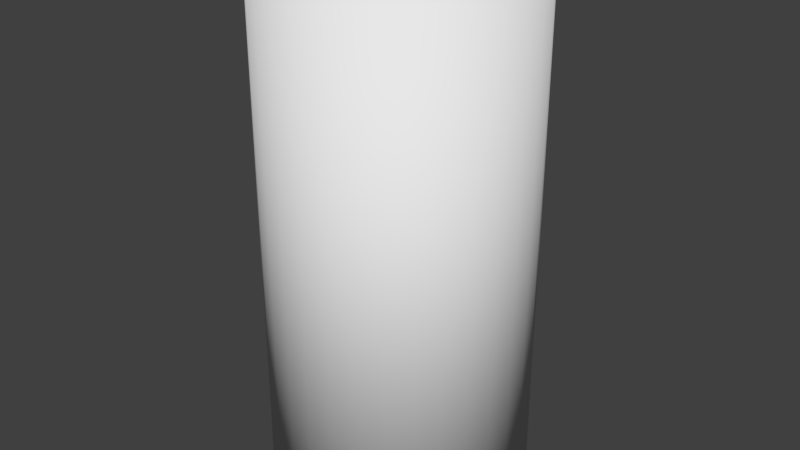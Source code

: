 # Source: ExplodingBarrel.blend  (saved by Blender 2.79.0; exported with 4.5.12 LTS)
import bpy
from mathutils import Matrix  # noqa: F401  (used for matrix-valued properties, if any)

bpy.ops.wm.read_factory_settings(use_empty=True)
scene = bpy.context.scene
scene.name = 'Scene'

# ---- collections
col_collection_1 = bpy.data.collections.new('Collection 1'); scene.collection.children.link(col_collection_1)

# ---- materials (node trees are filled in below, after node groups)
mat_barrel = bpy.data.materials.new('Barrel')
mat_barrel.alpha_threshold = 0.0
mat_barrel.use_transparent_shadow = False
mat_barrel.roughness = 0.5

# ---- material node trees

# ---- world
world_world = bpy.data.worlds.new('World'); scene.world = world_world
world_world.color = (0.05088, 0.05088, 0.05088)
world_world.use_sun_shadow = False
world_world.sun_shadow_jitter_overblur = 0.0
world_world.cycles.sampling_method = 'MANUAL'

# ---- meshes
me_cylinder = bpy.data.meshes.new('Cylinder')
me_cylinder.from_pydata([(0.0, 1.0, -2.0), (0.0, 1.0, 2.0), (0.1951, 0.9808, -2.0), (0.1951, 0.9808, 2.0), (0.3827, 0.9239, -2.0), (0.3827, 0.9239, 2.0), (0.5556, 0.8315, -2.0), (0.5556, 0.8315, 2.0), (0.7071, 0.7071, -2.0), (0.7071, 0.7071, 2.0), (0.8315, 0.5556, -2.0), (0.8315, 0.5556, 2.0), (0.9239, 0.3827, -2.0), (0.9239, 0.3827, 2.0), (0.9808, 0.1951, -2.0), (0.9808, 0.1951, 2.0), (1.0, 7.55e-08, -2.0), (1.0, 7.55e-08, 2.0), (0.9808, -0.1951, -2.0), (0.9808, -0.1951, 2.0), (0.9239, -0.3827, -2.0), (0.9239, -0.3827, 2.0), (0.8315, -0.5556, -2.0), (0.8315, -0.5556, 2.0), (0.7071, -0.7071, -2.0), (0.7071, -0.7071, 2.0), (0.5556, -0.8315, -2.0), (0.5556, -0.8315, 2.0), (0.3827, -0.9239, -2.0), (0.3827, -0.9239, 2.0), (0.1951, -0.9808, -2.0), (0.1951, -0.9808, 2.0), (-3.258e-07, -1.0, -2.0), (-3.258e-07, -1.0, 2.0), (-0.1951, -0.9808, -2.0), (-0.1951, -0.9808, 2.0), (-0.3827, -0.9239, -2.0), (-0.3827, -0.9239, 2.0), (-0.5556, -0.8315, -2.0), (-0.5556, -0.8315, 2.0), (-0.7071, -0.7071, -2.0), (-0.7071, -0.7071, 2.0), (-0.8315, -0.5556, -2.0), (-0.8315, -0.5556, 2.0), (-0.9239, -0.3827, -2.0), (-0.9239, -0.3827, 2.0), (-0.9808, -0.1951, -2.0), (-0.9808, -0.1951, 2.0), (-1.0, 9.656e-07, -2.0), (-1.0, 9.656e-07, 2.0), (-0.9808, 0.1951, -2.0), (-0.9808, 0.1951, 2.0), (-0.9239, 0.3827, -2.0), (-0.9239, 0.3827, 2.0), (-0.8315, 0.5556, -2.0), (-0.8315, 0.5556, 2.0), (-0.7071, 0.7071, -2.0), (-0.7071, 0.7071, 2.0), (-0.5556, 0.8315, -2.0), (-0.5556, 0.8315, 2.0), (-0.3827, 0.9239, -2.0), (-0.3827, 0.9239, 2.0), (-0.1951, 0.9808, -2.0), (-0.1951, 0.9808, 2.0)], [], [(0, 1, 3, 2), (2, 3, 5, 4), (4, 5, 7, 6), (6, 7, 9, 8), (8, 9, 11, 10), (10, 11, 13, 12), (12, 13, 15, 14), (14, 15, 17, 16), (16, 17, 19, 18), (18, 19, 21, 20), (20, 21, 23, 22), (22, 23, 25, 24), (24, 25, 27, 26), (26, 27, 29, 28), (28, 29, 31, 30), (30, 31, 33, 32), (32, 33, 35, 34), (34, 35, 37, 36), (36, 37, 39, 38), (38, 39, 41, 40), (40, 41, 43, 42), (42, 43, 45, 44), (44, 45, 47, 46), (46, 47, 49, 48), (48, 49, 51, 50), (50, 51, 53, 52), (52, 53, 55, 54), (54, 55, 57, 56), (56, 57, 59, 58), (58, 59, 61, 60), (3, 1, 63, 61, 59, 57, 55, 53, 51, 49, 47, 45, 43, 41, 39, 37, 35, 33, 31, 29, 27, 25, 23, 21, 19, 17, 15, 13, 11, 9, 7, 5), (60, 61, 63, 62), (62, 63, 1, 0), (0, 2, 4, 6, 8, 10, 12, 14, 16, 18, 20, 22, 24, 26, 28, 30, 32, 34, 36, 38, 40, 42, 44, 46, 48, 50, 52, 54, 56, 58, 60, 62)])
me_cylinder.polygons.foreach_set('use_smooth', [True] * 34)
_uv = me_cylinder.uv_layers.new(name='UVMap')
_uv.uv.foreach_set('vector', [0.4828, 0.01387, 0.4828, 0.5705, 0.4491, 0.5705, 0.4491, 0.01387, 0.4491, 0.01387, 0.4491, 0.5705, 0.416, 0.5705, 0.416, 0.01387, 0.416, 0.01387, 0.416, 0.5705, 0.3849, 0.5705, 0.3849, 0.01387, 0.06241, 0.01387, 0.06241, 0.5705, 0.03436, 0.5705, 0.03436, 0.01387, 0.03436, 0.01387, 0.03436, 0.5705, 0.01051, 0.5705, 0.01051, 0.01387, 0.7609, 0.5705, 0.7609, 0.01387, 0.789, 0.01387, 0.789, 0.5705, 0.789, 0.5705, 0.789, 0.01387, 0.8202, 0.01387, 0.8202, 0.5705, 0.8202, 0.5705, 0.8202, 0.01387, 0.8532, 0.01387, 0.8532, 0.5705, 0.8532, 0.5705, 0.8532, 0.01387, 0.887, 0.01387, 0.887, 0.5705, 0.887, 0.5705, 0.887, 0.01387, 0.9201, 0.01387, 0.9201, 0.5705, 0.9201, 0.5705, 0.9201, 0.01387, 0.9512, 0.01387, 0.9512, 0.5705, 0.9512, 0.5705, 0.9512, 0.01387, 0.9793, 0.01387, 0.9793, 0.5705, 0.2766, 0.5705, 0.2766, 0.01387, 0.3046, 0.01387, 0.3046, 0.5705, 0.3046, 0.5705, 0.3046, 0.01387, 0.3358, 0.01387, 0.3358, 0.5705, 0.3358, 0.5705, 0.3358, 0.01387, 0.3689, 0.01387, 0.3689, 0.5705, 0.3354, 0.5722, 0.3354, 0.01553, 0.3691, 0.01553, 0.3691, 0.5722, 0.2612, 0.5722, 0.2612, 0.01553, 0.2943, 0.01553, 0.2943, 0.5722, 0.2943, 0.5722, 0.2943, 0.01553, 0.3255, 0.01553, 0.3255, 0.5722, 0.3255, 0.5722, 0.3255, 0.01553, 0.3535, 0.01553, 0.3535, 0.5722, 0.3535, 0.5722, 0.3535, 0.01553, 0.3774, 0.01553, 0.3774, 0.5722, 0.6196, 0.01553, 0.6196, 0.5722, 0.5915, 0.5722, 0.5915, 0.01553, 0.7329, 0.01387, 0.7329, 0.5705, 0.7017, 0.5705, 0.7017, 0.01387, 0.7017, 0.01387, 0.7017, 0.5705, 0.6686, 0.5705, 0.6686, 0.01387, 0.6686, 0.01387, 0.6686, 0.5705, 0.6349, 0.5705, 0.6349, 0.01387, 0.6349, 0.01387, 0.6349, 0.5705, 0.6018, 0.5705, 0.6018, 0.01387, 0.6018, 0.01387, 0.6018, 0.5705, 0.5707, 0.5705, 0.5707, 0.01387, 0.6426, 0.01387, 0.6426, 0.5705, 0.6145, 0.5705, 0.6145, 0.01387, 0.6145, 0.01387, 0.6145, 0.5705, 0.5907, 0.5705, 0.5907, 0.01387, 0.2766, 0.01387, 0.2766, 0.5705, 0.2527, 0.5705, 0.2527, 0.01387, 0.5751, 0.01387, 0.5751, 0.5705, 0.5471, 0.5705, 0.5471, 0.01387, 0.1503, 0.9625, 0.1295, 0.9566, 0.1099, 0.9451, 0.09231, 0.9285, 0.07731, 0.9073, 0.06553, 0.8824, 0.05741, 0.8546, 0.05327, 0.8252, 0.05327, 0.7953, 0.05741, 0.7658, 0.06553, 0.7381, 0.07731, 0.7132, 0.09231, 0.692, 0.1099, 0.6753, 0.1295, 0.6639, 0.1503, 0.658, 0.1716, 0.658, 0.1924, 0.6639, 0.212, 0.6753, 0.2296, 0.692, 0.2446, 0.7132, 0.2564, 0.7381, 0.2645, 0.7658, 0.2686, 0.7953, 0.2686, 0.8252, 0.2645, 0.8546, 0.2564, 0.8824, 0.2446, 0.9073, 0.2296, 0.9285, 0.212, 0.9451, 0.1924, 0.9566, 0.1716, 0.9625, 0.5471, 0.01387, 0.5471, 0.5705, 0.5159, 0.5705, 0.5159, 0.01387, 0.5159, 0.01387, 0.5159, 0.5705, 0.4828, 0.5705, 0.4828, 0.01387, 0.4999, 0.571, 0.4907, 0.5623, 0.4828, 0.5512, 0.4767, 0.5382, 0.4724, 0.5237, 0.4703, 0.5083, 0.4703, 0.4927, 0.4724, 0.4773, 0.4767, 0.4628, 0.4828, 0.4498, 0.4907, 0.4387, 0.4999, 0.43, 0.5101, 0.424, 0.521, 0.421, 0.5321, 0.421, 0.543, 0.424, 0.5532, 0.43, 0.5624, 0.4387, 0.5702, 0.4498, 0.5764, 0.4628, 0.5806, 0.4773, 0.5828, 0.4927, 0.5828, 0.5083, 0.5806, 0.5237, 0.5764, 0.5382, 0.5702, 0.5512, 0.5624, 0.5623, 0.5532, 0.571, 0.543, 0.577, 0.5321, 0.5801, 0.521, 0.5801, 0.5101, 0.577])
me_cylinder.materials.append(mat_barrel)
me_cylinder.use_remesh_preserve_volume = False
me_cylinder.use_remesh_preserve_attributes = False
me_cylinder.use_mirror_vertex_groups = False
me_cylinder.update()

# ---- objects
ob_cylinder = bpy.data.objects.new('Cylinder', me_cylinder)

# ---- transforms, parenting, visibility, modifiers, constraints
ob_cylinder.location = (0.0, 0.0, 0.0)
ob_cylinder.lineart.crease_threshold = 0.0

# ---- collection membership
col_collection_1.objects.link(ob_cylinder)

# ---- scene / render settings (as saved in the file)
scene.frame_start = 1; scene.frame_end = 250; scene.frame_set(1)
scene.render.engine = 'BLENDER_EEVEE_NEXT'
scene.render.resolution_percentage = 50
scene.render.dither_intensity = 0.0
scene.cycles.use_denoising = False
scene.cycles.samples = 128
scene.cycles.sampling_pattern = 'TABULATED_SOBOL'
scene.cycles.use_adaptive_sampling = False
scene.cycles.use_light_tree = False
scene.cycles.blur_glossy = 0.0
scene.cycles.sample_clamp_indirect = 0.0
scene.view_settings.view_transform = 'Standard'
bpy.context.view_layer.update()

# ---- added for rendering (the .blend has no active camera and no usable light): camera, sun
cam_auto = bpy.data.cameras.new('AutoCamera')
cam_auto.lens = 50.0
cam_auto.sensor_width = 36.0
cam_auto.clip_end = 1000.0
ob_auto_camera = bpy.data.objects.new('AutoCamera', cam_auto)
scene.collection.objects.link(ob_auto_camera)
ob_auto_camera.location = (4.53266, -5.43919, 3.62613)
ob_auto_camera.rotation_euler = (1.09748, -7.21219e-08, 0.694738)
scene.camera = ob_auto_camera
light_auto_sun = bpy.data.lights.new('AutoSun', 'SUN')
light_auto_sun.energy = 3.0
light_auto_sun.angle = 0.0523599
ob_auto_sun = bpy.data.objects.new('AutoSun', light_auto_sun)
scene.collection.objects.link(ob_auto_sun)
ob_auto_sun.rotation_euler = (0.872665, 0.174533, 0.523599)
bpy.context.view_layer.update()
